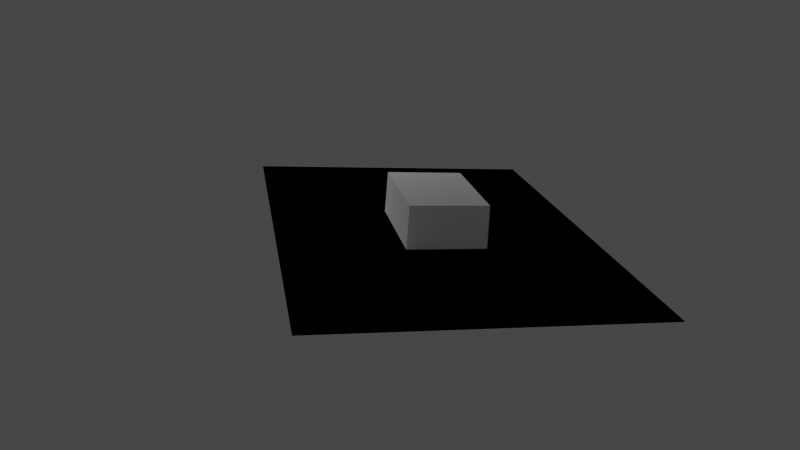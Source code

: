 # Source: vfx.blend  (saved by Blender 2.82.7; exported with 4.5.12 LTS)
import bpy
from mathutils import Matrix  # noqa: F401  (used for matrix-valued properties, if any)

bpy.ops.wm.read_factory_settings(use_empty=True)
scene = bpy.context.scene
scene.name = 'Scene'

# ---- collections
col_foreground = bpy.data.collections.new('foreground'); scene.collection.children.link(col_foreground)
col_background = bpy.data.collections.new('background'); scene.collection.children.link(col_background)

# ---- materials (node trees are filled in below, after node groups)
mat_material = bpy.data.materials.new('Material')
mat_material.alpha_threshold = 0.0
mat_material.use_transparent_shadow = False
mat_material.line_color = (0.0, 0.0, 0.0, 1.0)

# ---- material node trees
mat_material.use_nodes = True; mat_material.node_tree.nodes.clear()
_N = mat_material.node_tree.nodes; _L = mat_material.node_tree.links
n0 = _N.new('ShaderNodeOutputMaterial'); n0.name = 'Material Output'; n0.location = (300, 300)
n1 = _N.new('ShaderNodeBsdfPrincipled'); n1.name = 'Principled BSDF'; n1.location = (10, 300)
n1.distribution = 'GGX'
n1.subsurface_method = 'BURLEY'
n1.inputs[2].default_value = 0.4
n1.inputs[3].default_value = 1.45
n1.inputs[27].default_value = (0.0, 0.0, 0.0, 1.0)
n1.inputs[28].default_value = 1.0
_L.new(n1.outputs[0], n0.inputs[0])
n0.is_active_output = True

# ---- world
world_world = bpy.data.worlds.new('World'); scene.world = world_world
world_world.use_nodes = True; world_world.node_tree.nodes.clear()
_N = world_world.node_tree.nodes; _L = world_world.node_tree.links
n0 = _N.new('ShaderNodeOutputWorld'); n0.name = 'World Output'; n0.location = (300, 300)
n1 = _N.new('ShaderNodeBackground'); n1.name = 'Background'; n1.location = (10, 300)
n1.inputs[0].default_value = (0.05088, 0.05088, 0.05088, 1.0)
_L.new(n1.outputs[0], n0.inputs[0])
n0.is_active_output = True
world_world.color = (0.05088, 0.05088, 0.05088)
world_world.use_sun_shadow = False
world_world.sun_shadow_jitter_overblur = 0.0
world_world.light_settings.ao_factor = 0.05
world_world.light_settings.distance = 1.0

# ---- cameras
cam_camera = bpy.data.cameras.new('Camera')
cam_camera.clip_end = 100.0
cam_camera.lens = 28.89
cam_camera.sensor_width = 35.0
cam_camera.ortho_scale = 7.314
cam_camera.shift_x = 0.06656
cam_camera.shift_y = -0.4269
cam_camera.show_background_images = True

# ---- lights
light_light = bpy.data.lights.new('Light', 'POINT')
light_light.transmission_factor = 0.0
light_light.energy = 1000.0
light_light.shadow_soft_size = 0.1
light_light.shadow_maximum_resolution = 0.006
light_light.use_absolute_resolution = True

# ---- meshes
me_cube = bpy.data.meshes.new('Cube')
me_cube.from_pydata([(1.0, 1.0, 1.0), (1.0, 1.0, -1.0), (1.0, -1.0, 1.0), (1.0, -1.0, -1.0), (-1.0, 1.0, 1.0), (-1.0, 1.0, -1.0), (-1.0, -1.0, 1.0), (-1.0, -1.0, -1.0)], [], [(0, 4, 6, 2), (3, 2, 6, 7), (7, 6, 4, 5), (5, 1, 3, 7), (1, 0, 2, 3), (5, 4, 0, 1)])
_uv = me_cube.uv_layers.new(name='UVMap')
_uv.uv.foreach_set('vector', [0.625, 0.5, 0.875, 0.5, 0.875, 0.75, 0.625, 0.75, 0.375, 0.75, 0.625, 0.75, 0.625, 1.0, 0.375, 1.0, 0.375, 0.0, 0.625, 0.0, 0.625, 0.25, 0.375, 0.25, 0.125, 0.5, 0.375, 0.5, 0.375, 0.75, 0.125, 0.75, 0.375, 0.5, 0.625, 0.5, 0.625, 0.75, 0.375, 0.75, 0.375, 0.25, 0.625, 0.25, 0.625, 0.5, 0.375, 0.5])
me_cube.materials.append(mat_material)
me_cube.use_remesh_preserve_volume = False
me_cube.use_remesh_preserve_attributes = False
me_cube.use_mirror_vertex_groups = False
me_cube.update()
me_ground = bpy.data.meshes.new('Ground')
me_ground.from_pydata([(-4.0, -4.0, 0.0), (4.0, -4.0, 0.0), (4.0, 4.0, 0.0), (-4.0, 4.0, 0.0)], [], [(0, 1, 2, 3)])
me_ground.use_remesh_fix_poles = True
me_ground.use_remesh_preserve_attributes = False
me_ground.use_mirror_vertex_groups = False
me_ground.update()

# ---- objects
ob_cube = bpy.data.objects.new('Cube', me_cube)
ob_light = bpy.data.objects.new('Light', light_light)
ob_camera = bpy.data.objects.new('Camera', cam_camera)
ob_ground = bpy.data.objects.new('Ground', me_ground)

# ---- transforms, parenting, visibility, modifiers, constraints
ob_cube.location = (0.0, 0.0, 0.0)
ob_cube.lock_rotations_4d = False
ob_cube.empty_display_type = 'ARROWS'
ob_cube.lineart.crease_threshold = 0.0
ob_light.location = (8.52, 1.627, 4.128)
ob_light.rotation_euler = (0.6503, 0.05522, 1.866)
ob_light.lock_rotations_4d = False
ob_light.empty_display_type = 'ARROWS'
ob_light.color = (0.0, 0.0, 0.0, 0.0)
ob_light.lineart.crease_threshold = 0.0
ob_camera.location = (-16.1, 5.987, 7.48)
ob_camera.rotation_euler = (1.627, -0.08353, -1.763)
ob_camera.scale = (15.2, 15.2, 15.2)
ob_camera.lock_rotations_4d = False
ob_camera.empty_display_type = 'ARROWS'
ob_camera.color = (0.0, 0.0, 0.0, 0.0)
ob_camera.display_type = 'WIRE'
ob_camera.lineart.crease_threshold = 0.0
_c = ob_camera.constraints.new('CAMERA_SOLVER'); _c.name = 'Camera Solver'
ob_ground.location = (0.0, 0.0, 0.0)
ob_ground.is_shadow_catcher = True
ob_ground.lineart.crease_threshold = 0.0

# ---- collection membership
col_foreground.objects.link(ob_cube)
col_foreground.objects.link(ob_light)
col_foreground.objects.link(ob_camera)
col_background.objects.link(ob_ground)
def _layer_coll(name, lc=None):
    lc = lc or bpy.context.view_layer.layer_collection
    for c in lc.children:
        if c.name == name: return c
        r = _layer_coll(name, c)
        if r: return r
_layer_coll('background').holdout = True

# ---- scene / render settings (as saved in the file)
scene.camera = ob_camera
scene.frame_start = 1; scene.frame_end = 41; scene.frame_set(0)
scene.render.engine = 'BLENDER_EEVEE_NEXT'
scene.render.resolution_x = 1280
scene.render.resolution_y = 720
scene.cycles.use_denoising = False
scene.cycles.samples = 128
scene.cycles.sampling_pattern = 'TABULATED_SOBOL'
scene.cycles.use_adaptive_sampling = False
scene.cycles.use_light_tree = False
scene.view_settings.view_transform = 'Filmic'
bpy.context.view_layer.update()

